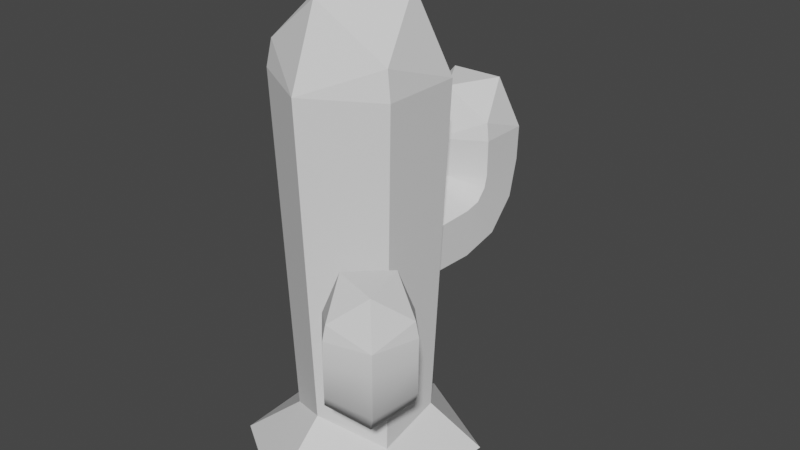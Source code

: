 # Source: Cactus1.blend  (saved by Blender 2.80.74; exported with 4.5.12 LTS)
import bpy
from mathutils import Matrix  # noqa: F401  (used for matrix-valued properties, if any)

bpy.ops.wm.read_factory_settings(use_empty=True)
scene = bpy.context.scene
scene.name = 'Scene'

# ---- collections
col_collection = bpy.data.collections.new('Collection'); scene.collection.children.link(col_collection)

# ---- node groups
ng_auto_smooth = bpy.data.node_groups.new('Auto Smooth', 'GeometryNodeTree')
_s = ng_auto_smooth.interface.new_socket(name='Geometry', in_out='OUTPUT', socket_type='NodeSocketGeometry')
_s = ng_auto_smooth.interface.new_socket(name='Geometry', in_out='INPUT', socket_type='NodeSocketGeometry')
_s = ng_auto_smooth.interface.new_socket(name='Angle', in_out='INPUT', socket_type='NodeSocketFloat')
_s.subtype = 'ANGLE'
_s.min_value = 0.0
_s.max_value = 3.142
ng_auto_smooth.is_modifier = True
_N = ng_auto_smooth.nodes; _L = ng_auto_smooth.links
n0 = _N.new('NodeGroupOutput'); n0.name = 'Group Output'; n0.location = (480, -100)
n1 = _N.new('NodeGroupInput'); n1.name = 'Group Input'; n1.location = (-420, -300)
n2 = _N.new('NodeGroupInput'); n2.name = 'Group Input.001'; n2.location = (-60, -100)
n3 = _N.new('GeometryNodeSetShadeSmooth'); n3.name = 'Set Shade Smooth'; n3.location = (120, -100)
n3.domain = 'EDGE'
n4 = _N.new('GeometryNodeSetShadeSmooth'); n4.name = 'Set Shade Smooth.001'; n4.location = (300, -100)
n5 = _N.new('GeometryNodeInputMeshEdgeAngle'); n5.name = 'Edge Angle'; n5.location = (-420, -220)
n6 = _N.new('GeometryNodeInputEdgeSmooth'); n6.name = 'Is Edge Smooth'; n6.location = (-60, -160)
n7 = _N.new('GeometryNodeInputShadeSmooth'); n7.name = 'Is Face Smooth'; n7.location = (-240, -340)
n8 = _N.new('FunctionNodeBooleanMath'); n8.name = 'Boolean Math'; n8.location = (-60, -220)
n9 = _N.new('FunctionNodeCompare'); n9.name = 'Compare'; n9.location = (-240, -180)
n9.operation = 'LESS_EQUAL'
_L.new(n5.outputs[0], n9.inputs[0])
_L.new(n4.outputs[0], n0.inputs[0])
_L.new(n1.outputs[1], n9.inputs[1])
_L.new(n9.outputs[0], n8.inputs[0])
_L.new(n7.outputs[0], n8.inputs[1])
_L.new(n2.outputs[0], n3.inputs[0])
_L.new(n6.outputs[0], n3.inputs[1])
_L.new(n3.outputs[0], n4.inputs[0])
_L.new(n8.outputs[0], n3.inputs[2])
n0.is_active_output = True

# ---- world
world_world = bpy.data.worlds.new('World'); scene.world = world_world
world_world.use_nodes = True; world_world.node_tree.nodes.clear()
_N = world_world.node_tree.nodes; _L = world_world.node_tree.links
n0 = _N.new('ShaderNodeOutputWorld'); n0.name = 'World Output'; n0.location = (300, 300)
n1 = _N.new('ShaderNodeBackground'); n1.name = 'Background'; n1.location = (10, 300)
n1.inputs[0].default_value = (0.05088, 0.05088, 0.05088, 1.0)
_L.new(n1.outputs[0], n0.inputs[0])
n0.is_active_output = True
world_world.color = (0.05088, 0.05088, 0.05088)
world_world.use_sun_shadow = False
world_world.sun_shadow_jitter_overblur = 0.0

# ---- meshes
me_cylinder_002 = bpy.data.meshes.new('Cylinder.002')
me_cylinder_002.from_pydata([(-0.02535, 1.426, 0.0), (-0.5085, 1.663, 3.795), (1.241, 0.7299, 0.0), (-0.5482, 1.644, 3.585), (1.144, -0.6607, 0.0), (0.000372, 1.328, 3.585), (-0.08246, -1.519, 0.0), (0.549, 1.644, 3.585), (-1.244, -0.779, -3.725e-09), (0.549, 2.278, 3.585), (-1.283, 0.7562, 0.0), (0.0003721, 2.595, 3.585), (-2.336e-09, 0.2191, 1.92), (-3.158e-09, 1.325, 1.888), (0.4718, 0.2136, 2.193), (0.5232, 1.319, 2.19), (0.4718, 0.2026, 2.737), (0.5232, 1.306, 2.794), (-4.997e-08, 0.1971, 3.01), (-5.597e-08, 1.3, 3.096), (-0.4718, 0.2026, 2.737), (-0.5232, 1.306, 2.794), (-0.4718, 0.2136, 2.193), (-0.5232, 1.319, 2.19), (-2.067e-09, 1.969, 2.052), (0.5424, 1.807, 2.32), (0.5424, 1.483, 2.856), (-5.682e-08, 1.321, 3.124), (-0.5424, 1.483, 2.856), (-0.5424, 1.807, 2.32), (-2.219e-09, 2.43, 2.537), (0.5397, 2.157, 2.687), (0.5397, 1.612, 2.988), (-5.67e-08, 1.339, 3.138), (-0.5397, 1.612, 2.988), (-0.5397, 2.157, 2.687), (-0.5363, 1.658, 3.141), (-0.5363, 2.277, 3.153), (0.5363, 1.658, 3.141), (-5.655e-08, 1.348, 3.135), (-2.411e-09, 2.587, 3.159), (0.5363, 2.277, 3.153), (0.1347, -0.1388, 1.337), (0.817, -0.8416, 1.28), (-0.1506, -0.4094, 1.563), (0.4809, -1.16, 1.547), (-0.157, -0.4028, 2.017), (0.4733, -1.153, 2.082), (0.1219, -0.1256, 2.244), (0.8019, -0.826, 2.349), (0.4072, 0.145, 2.017), (1.138, -0.5073, 2.082), (0.4136, 0.1384, 1.563), (1.146, -0.5151, 1.547), (1.214, -1.251, 1.425), (0.7696, -1.482, 1.662), (0.5698, -1.276, 2.137), (0.8145, -0.839, 2.374), (1.259, -0.6074, 2.137), (1.459, -0.8132, 1.662), (1.499, -1.544, 1.854), (0.9875, -1.703, 1.987), (0.6509, -1.357, 2.254), (0.8255, -0.8504, 2.387), (1.337, -0.6909, 2.254), (1.673, -1.038, 1.987), (1.363, -0.7305, 2.448), (1.745, -1.124, 2.459), (0.6816, -1.392, 2.448), (0.8314, -0.8646, 2.443), (1.595, -1.651, 2.464), (1.063, -1.785, 2.459), (0.0, 0.9988, 4.76), (0.866, 0.4988, 4.76), (0.866, -0.5012, 4.76), (-8.742e-08, -1.001, 4.76), (-0.866, -0.5012, 4.76), (-0.8032, -0.4717, 5.09), (-0.8698, 0.4987, 4.755), (-0.0007326, -0.6378, 5.695), (-0.5232, 0.2711, 5.728), (0.006761, 0.9229, 5.152), (0.8107, -0.4756, 5.101), (0.5257, 0.2685, 5.736), (-0.5506, 2.278, 3.582), (-9.2e-05, 1.558, 4.178), (-0.3311, 2.134, 4.199), (0.004655, 2.546, 3.834), (0.5139, 1.66, 3.802), (0.3334, 2.132, 4.204), (1.068, -1.733, 2.896), (1.054, -1.768, 2.716), (1.586, -1.641, 2.716), (1.742, -1.116, 2.716), (1.366, -0.7186, 2.716), (0.8333, -0.846, 2.716), (0.676, -1.372, 2.713), (1.449, -1.496, 3.227), (0.8994, -1.332, 3.246), (0.8645, -0.8736, 2.931), (1.71, -1.127, 2.902), (1.317, -0.9382, 3.25), (-3.547e-09, 0.8213, 0.3974), (-0.7119, 0.4106, 0.6003), (-0.7114, -0.4109, 0.4194), (-7.536e-08, -0.8216, 0.7776), (0.7114, -0.4109, 0.405), (0.7114, 0.4106, 0.6009)], [], [(102, 72, 73, 107), (104, 76, 78, 103), (105, 75, 76, 104), (106, 74, 75, 105), (107, 73, 74, 106), (103, 78, 72, 102), (12, 13, 15, 14), (14, 15, 17, 16), (16, 17, 19, 18), (18, 19, 21, 20), (15, 13, 24, 25), (20, 21, 23, 22), (22, 23, 13, 12), (24, 29, 35, 30), (19, 17, 26, 27), (13, 23, 29, 24), (21, 19, 27, 28), (17, 15, 25, 26), (23, 21, 28, 29), (28, 27, 33, 34), (26, 25, 31, 32), (29, 28, 34, 35), (27, 26, 32, 33), (25, 24, 30, 31), (32, 31, 41, 38), (34, 33, 39, 36), (30, 35, 37, 40), (31, 30, 40, 41), (33, 32, 38, 39), (35, 34, 36, 37), (42, 43, 45, 44), (44, 45, 47, 46), (46, 47, 49, 48), (48, 49, 51, 50), (45, 43, 54, 55), (50, 51, 53, 52), (52, 53, 43, 42), (54, 59, 65, 60), (49, 47, 56, 57), (43, 53, 59, 54), (51, 49, 57, 58), (47, 45, 55, 56), (53, 51, 58, 59), (58, 57, 63, 64), (56, 55, 61, 62), (59, 58, 64, 65), (57, 56, 62, 63), (55, 54, 60, 61), (62, 61, 71, 68), (64, 63, 69, 66), (60, 65, 67, 70), (61, 60, 70, 71), (63, 62, 68, 69), (65, 64, 66, 67), (77, 75, 79), (78, 77, 80), (75, 82, 79), (77, 79, 80), (78, 80, 81), (79, 82, 83), (80, 79, 83), (81, 80, 83), (73, 81, 83), (82, 73, 83), (73, 82, 74), (75, 74, 82), (75, 77, 76), (77, 78, 76), (78, 81, 72), (73, 72, 81), (1, 5, 85), (84, 1, 86), (5, 88, 85), (1, 85, 86), (84, 86, 87), (85, 88, 89), (86, 85, 89), (87, 86, 89), (9, 87, 89), (88, 9, 89), (9, 88, 7), (5, 7, 88), (5, 1, 3), (1, 84, 3), (84, 87, 11), (9, 11, 87), (7, 38, 41, 9), (9, 41, 40, 11), (11, 40, 37, 84), (84, 37, 36, 3), (3, 36, 39, 5), (5, 39, 38, 7), (90, 92, 97), (96, 90, 98), (92, 100, 97), (90, 97, 98), (96, 98, 99), (97, 100, 101), (98, 97, 101), (99, 98, 101), (94, 99, 101), (100, 94, 101), (94, 100, 93), (92, 93, 100), (92, 90, 91), (90, 96, 91), (96, 99, 95), (94, 95, 99), (68, 96, 95, 69), (69, 95, 94, 66), (66, 94, 93, 67), (67, 93, 92, 70), (70, 92, 91, 71), (71, 91, 96, 68), (10, 103, 102, 0), (2, 107, 106, 4), (4, 106, 105, 6), (6, 105, 104, 8), (8, 104, 103, 10), (0, 102, 107, 2)])
me_cylinder_002.polygons.foreach_set('use_smooth', [0, 0, 0, 0, 0, 0, 1, 1, 1, 1, 1, 1, 1, 1, 1, 1, 1, 1, 1, 1, 1, 1, 1, 1, 1, 1, 1, 1, 1, 1, 1, 1, 1, 1, 1, 1, 1, 1, 1, 1, 1, 1, 1, 1, 1, 1, 1, 1, 1, 1, 1, 1, 1, 1, 0, 0, 0, 0, 0, 0, 0, 0, 0, 0, 0, 0, 0, 0, 0, 0, 0, 0, 0, 0, 0, 0, 0, 0, 0, 0, 0, 0, 0, 0, 0, 0, 1, 1, 1, 1, 1, 1, 0, 0, 0, 0, 0, 0, 0, 0, 0, 0, 0, 0, 0, 0, 0, 0, 1, 1, 1, 1, 1, 1, 0, 0, 0, 0, 0, 0])
_k = set([(1, 3), (3, 36), (5, 39), (7, 38), (7, 88), (9, 41), (11, 40), (11, 87), (12, 13), (13, 24), (14, 15), (15, 25), (16, 17), (17, 26), (18, 19), (19, 27), (20, 21), (21, 28), (22, 23), (23, 29), (24, 30), (25, 31), (26, 32), (27, 33), (28, 34), (29, 35), (30, 40), (31, 41), (32, 38), (33, 39), (34, 36), (35, 37), (37, 84), (42, 43), (43, 54), (44, 45), (45, 55), (46, 47), (47, 56), (48, 49), (49, 57), (50, 51), (51, 58), (52, 53), (53, 59), (54, 60), (55, 61), (56, 62), (57, 63), (58, 64), (59, 65), (60, 70), (61, 71), (62, 68), (63, 69), (64, 66), (65, 67), (66, 94), (67, 93), (68, 96), (69, 95), (70, 92), (71, 91), (90, 91), (93, 100), (95, 99)])
me_cylinder_002.attributes.new('sharp_edge', 'BOOLEAN', 'EDGE').data.foreach_set('value', [ (min(e.vertices), max(e.vertices)) in _k for e in me_cylinder_002.edges])
_uv = me_cylinder_002.uv_layers.new(name='UVMap')
_uv.uv.foreach_set('vector', [0.3986, 0.7195, 0.3986, 0.718, 0.3985, 0.718, 0.3985, 0.7194, 0.3985, 0.7199, 0.3985, 0.7181, 0.3986, 0.7181, 0.3986, 0.7197, 0.3984, 0.7196, 0.3985, 0.7181, 0.3985, 0.7181, 0.3985, 0.7199, 0.3984, 0.7195, 0.3985, 0.718, 0.3985, 0.7181, 0.3984, 0.7196, 0.3985, 0.7194, 0.3985, 0.718, 0.3985, 0.718, 0.3984, 0.7195, 0.3986, 0.7197, 0.3986, 0.7181, 0.3986, 0.718, 0.3986, 0.7195, 0.3987, 0.7183, 0.3987, 0.7182, 0.3987, 0.7182, 0.3986, 0.7183, 0.3986, 0.7183, 0.3987, 0.7182, 0.3987, 0.7183, 0.3986, 0.7185, 0.3986, 0.7185, 0.3987, 0.7183, 0.3987, 0.7183, 0.3987, 0.7188, 0.3987, 0.7188, 0.3987, 0.7183, 0.3987, 0.7183, 0.3988, 0.7186, 0.3987, 0.7182, 0.3987, 0.7182, 0.3988, 0.7182, 0.3987, 0.7182, 0.3988, 0.7186, 0.3987, 0.7183, 0.3988, 0.7183, 0.3988, 0.7184, 0.3988, 0.7184, 0.3988, 0.7183, 0.3987, 0.7182, 0.3987, 0.7183, 0.3988, 0.7182, 0.3988, 0.7182, 0.3988, 0.7181, 0.3988, 0.7181, 0.3987, 0.7183, 0.3987, 0.7183, 0.3988, 0.7182, 0.3987, 0.7183, 0.3987, 0.7182, 0.3988, 0.7183, 0.3988, 0.7182, 0.3988, 0.7182, 0.3987, 0.7183, 0.3987, 0.7183, 0.3987, 0.7183, 0.3987, 0.7182, 0.3987, 0.7183, 0.3987, 0.7182, 0.3987, 0.7182, 0.3988, 0.7182, 0.3988, 0.7183, 0.3987, 0.7183, 0.3987, 0.7182, 0.3988, 0.7182, 0.3987, 0.7182, 0.3987, 0.7183, 0.3987, 0.7182, 0.3987, 0.7182, 0.3988, 0.7182, 0.3987, 0.7182, 0.3988, 0.7181, 0.3988, 0.7182, 0.3988, 0.7182, 0.3987, 0.7182, 0.3987, 0.7182, 0.3988, 0.7181, 0.3987, 0.7183, 0.3988, 0.7182, 0.3988, 0.7182, 0.3987, 0.7182, 0.3987, 0.7182, 0.3988, 0.7182, 0.3988, 0.7181, 0.3988, 0.7181, 0.3988, 0.7182, 0.3988, 0.7181, 0.3988, 0.7181, 0.3988, 0.7181, 0.3987, 0.7182, 0.3987, 0.7182, 0.3988, 0.7182, 0.3988, 0.7181, 0.3988, 0.7181, 0.3988, 0.7181, 0.3988, 0.7181, 0.3988, 0.718, 0.3988, 0.7181, 0.3988, 0.7181, 0.3988, 0.718, 0.3988, 0.7181, 0.3987, 0.7182, 0.3988, 0.7182, 0.3988, 0.7181, 0.3988, 0.7182, 0.3988, 0.7181, 0.3987, 0.7182, 0.3988, 0.7181, 0.3988, 0.7181, 0.3989, 0.718, 0.3989, 0.7178, 0.3989, 0.718, 0.3988, 0.718, 0.3988, 0.718, 0.3989, 0.718, 0.3989, 0.7181, 0.3988, 0.7181, 0.3988, 0.7181, 0.3989, 0.7181, 0.3989, 0.7182, 0.3989, 0.7181, 0.3989, 0.7181, 0.3989, 0.7182, 0.3989, 0.7181, 0.3989, 0.7181, 0.3989, 0.718, 0.3989, 0.7178, 0.3989, 0.7181, 0.3989, 0.7181, 0.3989, 0.7181, 0.3989, 0.7181, 0.3989, 0.718, 0.399, 0.718, 0.399, 0.718, 0.3989, 0.718, 0.3989, 0.7178, 0.3989, 0.718, 0.3989, 0.7181, 0.3989, 0.7181, 0.3989, 0.7182, 0.3989, 0.7182, 0.3989, 0.7182, 0.3989, 0.7181, 0.3988, 0.7182, 0.3989, 0.7182, 0.3989, 0.7178, 0.3989, 0.718, 0.3989, 0.7181, 0.3989, 0.7181, 0.3989, 0.7181, 0.3989, 0.7182, 0.3989, 0.7182, 0.399, 0.7182, 0.3989, 0.7181, 0.3989, 0.718, 0.3989, 0.7181, 0.3988, 0.7182, 0.3989, 0.718, 0.3989, 0.7181, 0.399, 0.7182, 0.3989, 0.7181, 0.399, 0.7182, 0.3989, 0.7182, 0.3989, 0.7183, 0.3989, 0.7183, 0.3988, 0.7182, 0.3989, 0.7181, 0.3989, 0.7182, 0.3988, 0.7182, 0.3989, 0.7181, 0.399, 0.7182, 0.3989, 0.7183, 0.3989, 0.7182, 0.3989, 0.7182, 0.3988, 0.7182, 0.3988, 0.7182, 0.3989, 0.7183, 0.3989, 0.7181, 0.3989, 0.7181, 0.3989, 0.7182, 0.3989, 0.7182, 0.3988, 0.7182, 0.3989, 0.7182, 0.3989, 0.7183, 0.3989, 0.7183, 0.3989, 0.7183, 0.3989, 0.7183, 0.3989, 0.7184, 0.3989, 0.7184, 0.3989, 0.7182, 0.3989, 0.7182, 0.3989, 0.7183, 0.3989, 0.7183, 0.3989, 0.7182, 0.3989, 0.7182, 0.3989, 0.7183, 0.3989, 0.7183, 0.3989, 0.7183, 0.3988, 0.7182, 0.3989, 0.7183, 0.3989, 0.7184, 0.3989, 0.7182, 0.3989, 0.7183, 0.3989, 0.7184, 0.3989, 0.7183, 0.3985, 0.7181, 0.3985, 0.7181, 0.3985, 0.718, 0.3986, 0.7181, 0.3985, 0.7181, 0.3985, 0.718, 0.3985, 0.7181, 0.3985, 0.718, 0.3985, 0.718, 0.3985, 0.7181, 0.3985, 0.718, 0.3985, 0.718, 0.3986, 0.7181, 0.3985, 0.718, 0.3986, 0.718, 0.3985, 0.718, 0.3985, 0.718, 0.3985, 0.7178, 0.3985, 0.718, 0.3985, 0.718, 0.3985, 0.7178, 0.3986, 0.718, 0.3985, 0.718, 0.3985, 0.7178, 0.3985, 0.718, 0.3986, 0.718, 0.3985, 0.7178, 0.3985, 0.718, 0.3985, 0.718, 0.3985, 0.7178, 0.3985, 0.718, 0.3985, 0.718, 0.3985, 0.718, 0.3985, 0.7181, 0.3985, 0.718, 0.3985, 0.718, 0.3985, 0.7181, 0.3985, 0.7181, 0.3985, 0.7181, 0.3985, 0.7181, 0.3986, 0.7181, 0.3985, 0.7181, 0.3986, 0.7181, 0.3986, 0.718, 0.3986, 0.718, 0.3985, 0.718, 0.3986, 0.718, 0.3986, 0.718, 0.3988, 0.7181, 0.3988, 0.7181, 0.3988, 0.718, 0.3988, 0.718, 0.3988, 0.7181, 0.3988, 0.718, 0.3988, 0.7181, 0.3988, 0.718, 0.3988, 0.718, 0.3988, 0.7181, 0.3988, 0.718, 0.3988, 0.718, 0.3988, 0.718, 0.3988, 0.718, 0.3988, 0.7179, 0.3988, 0.718, 0.3988, 0.718, 0.3988, 0.718, 0.3988, 0.718, 0.3988, 0.718, 0.3988, 0.718, 0.3988, 0.7179, 0.3988, 0.718, 0.3988, 0.718, 0.3988, 0.718, 0.3988, 0.7179, 0.3988, 0.718, 0.3988, 0.718, 0.3988, 0.718, 0.3988, 0.718, 0.3988, 0.718, 0.3988, 0.718, 0.3988, 0.7181, 0.3988, 0.7181, 0.3988, 0.7181, 0.3988, 0.718, 0.3988, 0.7181, 0.3988, 0.7181, 0.3988, 0.7181, 0.3988, 0.7181, 0.3988, 0.718, 0.3988, 0.7181, 0.3988, 0.718, 0.3988, 0.7179, 0.3988, 0.7178, 0.3988, 0.718, 0.3988, 0.7178, 0.3988, 0.7179, 0.3988, 0.7181, 0.3988, 0.7181, 0.3988, 0.7181, 0.3988, 0.718, 0.3988, 0.718, 0.3988, 0.7181, 0.3988, 0.718, 0.3988, 0.7178, 0.3988, 0.7178, 0.3988, 0.718, 0.3988, 0.7181, 0.3988, 0.718, 0.3988, 0.718, 0.3988, 0.7181, 0.3988, 0.7181, 0.3988, 0.7181, 0.3988, 0.7181, 0.3988, 0.7181, 0.3988, 0.7182, 0.3988, 0.7181, 0.3988, 0.7181, 0.3988, 0.7182, 0.3988, 0.7181, 0.3988, 0.7181, 0.3989, 0.7184, 0.3989, 0.7184, 0.3989, 0.7185, 0.3989, 0.7184, 0.3989, 0.7184, 0.3989, 0.7185, 0.3989, 0.7184, 0.3989, 0.7185, 0.3989, 0.7185, 0.3989, 0.7184, 0.3989, 0.7185, 0.3989, 0.7185, 0.3989, 0.7184, 0.3989, 0.7185, 0.3989, 0.7185, 0.3989, 0.7185, 0.3989, 0.7185, 0.3989, 0.7186, 0.3989, 0.7185, 0.3989, 0.7185, 0.3989, 0.7186, 0.3989, 0.7185, 0.3989, 0.7185, 0.3989, 0.7186, 0.3989, 0.7185, 0.3989, 0.7185, 0.3989, 0.7186, 0.3989, 0.7185, 0.3989, 0.7185, 0.3989, 0.7186, 0.3989, 0.7185, 0.3989, 0.7185, 0.3989, 0.7184, 0.3989, 0.7184, 0.3989, 0.7184, 0.3989, 0.7185, 0.3989, 0.7184, 0.3989, 0.7184, 0.3989, 0.7184, 0.3989, 0.7184, 0.3989, 0.7184, 0.3989, 0.7184, 0.3989, 0.7184, 0.3989, 0.7185, 0.3989, 0.7184, 0.3989, 0.7185, 0.3989, 0.7184, 0.3989, 0.7185, 0.3989, 0.7183, 0.3989, 0.7184, 0.3989, 0.7184, 0.3989, 0.7184, 0.3989, 0.7184, 0.3989, 0.7184, 0.3989, 0.7185, 0.3989, 0.7184, 0.3989, 0.7184, 0.3989, 0.7185, 0.3989, 0.7184, 0.3989, 0.7183, 0.3989, 0.7183, 0.3989, 0.7184, 0.3989, 0.7184, 0.3989, 0.7183, 0.3989, 0.7183, 0.3989, 0.7184, 0.3989, 0.7184, 0.3989, 0.7183, 0.3989, 0.7183, 0.3989, 0.7184, 0.3989, 0.7184, 0.3989, 0.7183, 0.9695, 0.8405, 0.9695, 0.8402, 0.9695, 0.8401, 0.9695, 0.8403, 0.9694, 0.8402, 0.9694, 0.84, 0.9694, 0.84, 0.9693, 0.8402, 0.9693, 0.8402, 0.9694, 0.84, 0.9693, 0.8402, 0.9693, 0.8404, 0.9693, 0.8404, 0.9693, 0.8402, 0.9694, 0.8405, 0.9694, 0.8408, 0.9694, 0.8408, 0.9694, 0.8405, 0.9695, 0.8402, 0.9695, 0.8405, 0.9695, 0.8403, 0.9695, 0.8401, 0.9694, 0.84, 0.9694, 0.8402])
me_cylinder_002.use_remesh_preserve_volume = False
me_cylinder_002.use_remesh_preserve_attributes = False
me_cylinder_002.use_mirror_vertex_groups = False
me_cylinder_002.update()

# ---- objects
ob_cylinder_002 = bpy.data.objects.new('Cylinder.002', me_cylinder_002)

# ---- transforms, parenting, visibility, modifiers, constraints
ob_cylinder_002.location = (0.0, 0.0, 0.0)
ob_cylinder_002.lineart.crease_threshold = 0.0
_m = ob_cylinder_002.modifiers.new('Auto Smooth', 'NODES')
_m.node_group = ng_auto_smooth
_gi = [s.identifier for s in ng_auto_smooth.interface.items_tree if s.item_type == 'SOCKET' and s.in_out == 'INPUT']
_m[_gi[1]] = 3.142  # Angle

# ---- collection membership
col_collection.objects.link(ob_cylinder_002)

# ---- scene / render settings (as saved in the file)
scene.frame_start = 1; scene.frame_end = 250; scene.frame_set(1)
scene.render.engine = 'BLENDER_EEVEE_NEXT'
scene.cycles.use_denoising = False
scene.cycles.samples = 128
scene.cycles.sampling_pattern = 'TABULATED_SOBOL'
scene.cycles.use_adaptive_sampling = False
scene.cycles.use_light_tree = False
scene.view_settings.view_transform = 'Filmic'
bpy.context.view_layer.update()

# ---- added for rendering (the .blend has no active camera and no usable light): camera, sun
cam_auto = bpy.data.cameras.new('AutoCamera')
cam_auto.lens = 50.0
cam_auto.sensor_width = 36.0
cam_auto.clip_end = 1000.0
ob_auto_camera = bpy.data.objects.new('AutoCamera', cam_auto)
scene.collection.objects.link(ob_auto_camera)
ob_auto_camera.location = (7.4717, -8.28458, 8.66055)
ob_auto_camera.rotation_euler = (1.09748, -7.21219e-08, 0.694738)
scene.camera = ob_auto_camera
light_auto_sun = bpy.data.lights.new('AutoSun', 'SUN')
light_auto_sun.energy = 3.0
light_auto_sun.angle = 0.0523599
ob_auto_sun = bpy.data.objects.new('AutoSun', light_auto_sun)
scene.collection.objects.link(ob_auto_sun)
ob_auto_sun.rotation_euler = (0.872665, 0.174533, 0.523599)
bpy.context.view_layer.update()
